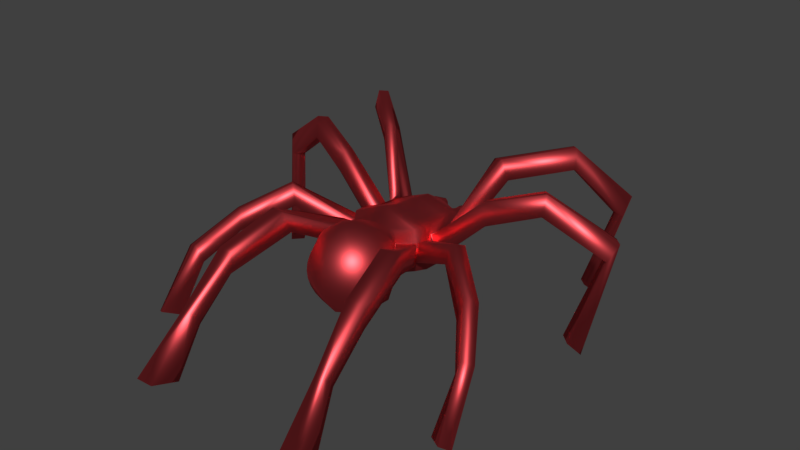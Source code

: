 # Source: satchimo_climb.blend  (saved by Blender 2.77.0; exported with 4.5.12 LTS)
import bpy
from mathutils import Matrix  # noqa: F401  (used for matrix-valued properties, if any)

bpy.ops.wm.read_factory_settings(use_empty=True)
scene = bpy.context.scene
scene.name = 'Scene'

# ---- collections
col_collection_1 = bpy.data.collections.new('Collection 1'); scene.collection.children.link(col_collection_1)

# ---- materials (node trees are filled in below, after node groups)
mat_material_001 = bpy.data.materials.new('Material.001')
mat_material_001.alpha_threshold = 0.0
mat_material_001.diffuse_color = (0.8, 0.1604, 0.1041, 1.0)
mat_material_001.roughness = 0.5

# ---- material node trees
mat_material_001.use_nodes = True; mat_material_001.node_tree.nodes.clear()
_N = mat_material_001.node_tree.nodes; _L = mat_material_001.node_tree.links
n0 = _N.new('ShaderNodeOutputMaterial'); n0.name = 'Material Output'; n0.location = (300, 300)
n1 = _N.new('ShaderNodeBsdfAnisotropic'); n1.name = 'Glossy BSDF'; n1.location = (-8, 352)
n1.distribution = 'GGX'
n1.inputs[0].default_value = (0.8275, 0.08269, 0.0957, 1.0)
n1.inputs[1].default_value = 0.483
_L.new(n1.outputs[0], n0.inputs[0])
n0.is_active_output = True

# ---- world
world_world = bpy.data.worlds.new('World'); scene.world = world_world
world_world.color = (0.05088, 0.05088, 0.05088)
world_world.use_sun_shadow = False
world_world.sun_shadow_jitter_overblur = 0.0
world_world.cycles.sampling_method = 'MANUAL'

# ---- meshes
me_cube_001 = bpy.data.meshes.new('Cube.001')
me_cube_001.from_pydata([(0.6956, 2.385, 1.979), (0.7249, 2.395, 1.789), (0.9886, 1.718, 1.931), (1.032, 1.766, 1.481), (0.6718, 2.33, 2.387), (0.9154, 1.682, 2.343), (1.159, 1.23, 1.835), (1.176, 1.293, 1.48), (0.7108, 2.802, 2.057), (0.6917, 2.746, 2.463), (0.397, 2.171, 2.658), (1.042, 0.6658, 1.814), (1.067, 0.6992, 1.481), (0.5775, 1.249, 1.249), (0.376, 2.553, 2.405), (0.462, 2.984, 2.181), (0.4538, 2.957, 2.376), (0.8462, 1.655, 2.795), (1.033, 1.676, 2.504), (1.288, 1.179, 1.874), (1.159, 0.6377, 1.829), (1.121, 0.1928, 1.863), (1.121, 0.2342, 1.546), (0.3881, 2.61, 1.999), (0.9461, 1.219, 2.804), (0.9931, 1.19, 2.482), (1.17, 1.733, 1.856), (0.918, 0.6503, 2.457), (0.9999, 0.6212, 2.468), (1.102, 1.157, 2.512), (2.737, 1.085, 3.3), (1.167, 0.1813, 2.527), (0.9989, -0.1836, 1.897), (0.99, -0.1245, 1.586), (0.8961, 0.6566, 2.852), (1.781, 2.497, 4.475), (1.952, 2.601, 3.844), (2.096, 2.388, 4.55), (2.787, 0.7009, 3.296), (2.643, 0.7028, 3.961), (2.614, 1.088, 3.936), (1.09, 0.1939, 2.911), (0.6868, -0.6289, 1.944), (0.6781, -0.5538, 1.609), (0.4098, -0.01917, 1.413), (2.275, 2.502, 3.906), (3.464, 4.025, 4.811), (3.565, 3.862, 4.189), (4.259, 1.244, 3.839), (4.303, 1.374, 4.481), (4.094, 1.625, 4.441), (4.046, 1.493, 3.807), (1.0, -0.1853, 2.948), (1.057, -0.2065, 2.562), (3.175, -0.7406, 3.434), (3.031, -0.8201, 2.782), (1.111, -0.2617, 1.893), (0.7915, -0.7262, 1.922), (1.448, -1.728, 2.275), (3.782, 3.67, 4.272), (3.674, 3.82, 4.878), (4.441, 5.429, 3.112), (4.394, 5.014, 2.613), (5.919, 2.018, 2.701), (6.152, 2.25, 3.242), (5.875, 2.547, 3.211), (5.662, 2.329, 2.693), (0.6651, -0.6819, 2.982), (2.924, -1.034, 3.519), (4.44, -1.806, 2.637), (4.322, -1.985, 2.007), (1.168, -0.2938, 2.554), (2.786, -1.093, 2.865), (0.8047, -0.7638, 2.607), (2.383, -2.443, 2.989), (1.424, -1.692, 1.989), (1.415, -1.765, 2.539), (4.726, 4.97, 2.6), (4.772, 5.383, 3.101), (3.583, 5.093, -0.2239), (5.29, 1.339, 0.1678), (5.333, 1.899, -0.1805), (4.136, -2.023, 2.745), (5.28, -3.076, 1.708), (2.408, -2.48, 3.653), (4.011, -2.184, 2.125), (1.827, -2.609, 2.999), (1.852, -2.647, 3.665), (0.7861, -0.9291, 1.595), (1.147, -2.678, 2.093), (1.136, -2.611, 1.819), (0.9253, -0.9268, 2.597), (1.115, -2.706, 2.353), (3.877, 4.724, 0.14), (3.838, 5.131, -0.3312), (3.631, 4.783, 0.1298), (5.0, 1.583, 0.22), (5.621, 1.572, -0.1848), (4.93, -3.227, 1.811), (5.591, -4.368, 0.02541), (2.848, -4.399, 3.119), (2.835, -4.413, 2.458), (2.28, -4.503, 2.469), (2.292, -4.485, 3.134), (1.348, -1.647, 1.693), (0.01496, -0.4638, 1.585), (0.4441, -0.509, 1.582), (1.082, -2.506, 1.538), (0.68, -0.658, 2.636), (0.8642, -1.004, 2.851), (1.326, -1.811, 2.782), (1.043, -2.699, 2.604), (5.314, -4.577, 0.1582), (5.17, -4.068, -0.0967), (2.876, -5.938, 1.785), (4.829, -4.218, 0.01024), (2.573, -5.962, 1.788), (1.221, -1.6, 1.397), (0.3955, -0.7225, 1.404), (0.7715, -1.122, 3.07), (1.187, -1.861, 2.998), (0.9341, -2.659, 2.837), (3.147, -7.376, 0.07519), (2.475, -6.503, -0.04502), (0.752, -0.919, 1.327), (0.8276, -1.554, 1.159), (0.9369, -2.302, 1.161), (0.6524, -1.272, 3.248), (1.003, -1.911, 3.18), (0.7925, -2.587, 3.044), (2.531, -7.38, 0.0731), (3.064, -6.463, -0.04787), (0.513, -1.448, 3.38), (0.7877, -1.954, 3.322), (0.6245, -2.484, 3.216), (0.3015, -1.145, 3.236), (0.2393, -1.351, 3.37), (0.3595, -1.64, 3.461), (0.5482, -1.99, 3.42), (0.4369, -2.355, 3.346), (0.1721, -1.575, 3.454), (0.2936, -2.018, 3.468), (0.2374, -2.205, 3.431), (-0.1965, -1.601, 3.412), (-0.1399, -2.229, 3.389), (0.4749, 0.7872, 1.255), (0.425, 0.3673, 1.352), (2.827, -5.586, 1.363), (2.53, -5.619, 1.366), (5.064, -2.989, 1.181), (4.737, -3.16, 1.299), (-0.5958, 2.399, 1.97), (-0.609, 2.416, 1.781), (-0.9369, 1.76, 1.975), (-0.9295, 1.816, 1.471), (-0.5755, 2.339, 2.373), (-0.8709, 1.668, 2.376), (-1.085, 1.23, 1.822), (-1.088, 1.305, 1.445), (-0.5735, 2.82, 2.045), (-0.5631, 2.758, 2.45), (-0.2989, 2.18, 2.648), (-1.013, 1.603, 2.579), (-1.144, 1.79, 1.943), (-1.047, 0.6263, 1.818), (-1.057, 0.6999, 1.466), (-0.4777, 1.231, 1.262), (-0.2506, 2.561, 2.397), (-0.3071, 2.992, 2.184), (-0.3046, 2.962, 2.378), (-0.8238, 1.652, 2.776), (-1.212, 1.198, 1.851), (-1.167, 0.6094, 1.839), (-1.191, 0.2103, 1.517), (-0.2523, 2.621, 1.991), (-0.1611, 2.865, 2.357), (-0.1627, 2.895, 2.163), (-0.9917, 1.223, 2.779), (-0.9929, 1.171, 2.485), (-0.9876, 0.6195, 2.497), (-1.09, 0.6066, 2.509), (-1.116, 1.154, 2.504), (-2.725, 1.191, 3.332), (-1.074, -0.2123, 1.893), (-1.066, -0.1635, 1.572), (-1.01, 0.6671, 2.813), (-1.768, 2.29, 4.594), (-1.926, 2.467, 3.983), (-2.087, 2.216, 4.664), (-2.756, 0.805, 3.352), (-2.615, 0.8448, 4.01), (-2.594, 1.23, 3.975), (-1.208, 0.1771, 2.871), (-1.26, 0.1591, 2.526), (-1.267, 0.1326, 1.854), (-0.6259, -0.5288, 1.955), (-0.6316, -0.489, 1.609), (-0.4677, -0.03761, 1.399), (-2.252, 2.31, 4.027), (-3.387, 3.85, 4.926), (-3.451, 3.706, 4.334), (-4.246, 1.354, 3.906), (-4.277, 1.499, 4.552), (-4.078, 1.756, 4.501), (-4.047, 1.611, 3.859), (-1.139, -0.2738, 2.924), (-1.092, -0.2145, 2.559), (-3.199, -0.8003, 3.433), (-3.04, -0.8886, 2.789), (-1.172, -0.2915, 1.892), (-0.7086, -0.6051, 1.92), (-1.191, -1.887, 1.997), (-3.695, 3.544, 4.392), (-3.601, 3.642, 4.953), (-4.091, 5.257, 3.051), (-4.038, 4.857, 2.597), (-5.935, 1.952, 2.666), (-6.21, 2.22, 3.209), (-5.939, 2.527, 3.187), (-5.69, 2.273, 2.638), (-0.7606, -0.7737, 2.912), (-0.7131, -0.6863, 2.593), (-2.912, -1.06, 3.537), (-4.368, -1.965, 2.657), (-4.237, -2.148, 2.029), (-1.188, -0.294, 2.553), (-2.76, -1.144, 2.895), (-0.798, -0.771, 2.547), (-2.214, -2.314, 2.863), (-1.147, -1.827, 1.726), (-1.186, -1.936, 2.259), (-4.361, 4.835, 2.515), (-4.418, 5.212, 3.029), (-2.783, 4.666, -0.09925), (-5.204, 1.121, 0.2117), (-5.273, 1.651, -0.1763), (-4.048, -2.157, 2.766), (-5.065, -3.345, 1.704), (-2.296, -2.486, 3.493), (-3.908, -2.308, 2.158), (-1.647, -2.432, 2.898), (-1.732, -2.614, 3.538), (-0.7387, -0.8395, 1.488), (-0.7233, -2.785, 1.895), (-0.6925, -2.711, 1.627), (-0.8816, -1.009, 2.439), (-0.7245, -2.815, 2.157), (-3.16, 4.348, 0.2355), (-3.013, 4.713, -0.2494), (-2.912, 4.389, 0.262), (-4.93, 1.384, 0.2498), (-5.543, 1.309, -0.1607), (-4.699, -3.445, 1.827), (-5.111, -4.655, -0.002959), (-2.578, -4.296, 2.875), (-2.535, -4.384, 2.267), (-1.982, -4.472, 2.323), (-2.024, -4.369, 2.937), (-1.064, -1.759, 1.455), (-0.4168, -0.4623, 1.58), (-0.6347, -2.593, 1.359), (-0.85, -1.106, 2.689), (-1.133, -1.978, 2.518), (-0.6939, -2.805, 2.418), (-4.817, -4.828, 0.1449), (-4.727, -4.302, -0.1006), (-2.481, -5.831, 1.624), (-4.376, -4.407, 0.02518), (-2.179, -5.857, 1.652), (-0.9372, -1.687, 1.19), (-0.3299, -0.7051, 1.374), (-0.5519, -2.438, 1.103), (-0.7793, -1.224, 2.916), (-1.028, -2.011, 2.757), (-0.6323, -2.756, 2.669), (-2.677, -7.423, 0.1237), (-1.973, -6.594, -0.09905), (-0.6326, -0.9154, 1.24), (-0.5884, -1.597, 1.028), (-0.6723, -1.362, 3.108), (-0.8792, -2.035, 2.973), (-0.5421, -2.67, 2.899), (-2.063, -7.438, 0.1646), (-2.56, -6.544, -0.147), (0.05954, -1.078, 0.9862), (-0.5322, -1.519, 3.265), (-0.6928, -2.051, 3.159), (-0.4269, -2.551, 3.101), (-0.3658, -1.191, 3.166), (-0.2891, -1.388, 3.312), (-0.3652, -1.689, 3.38), (-0.4751, -2.056, 3.307), (-0.2911, -2.402, 3.266), (-0.1783, -1.865, 3.447), (-0.2342, -2.052, 3.41), (0.06154, 2.41, 1.947), (0.06481, 2.431, 1.761), (0.06334, 2.354, 2.355), (0.06168, 2.308, 2.688), (0.3065, 2.864, 2.348), (0.3138, 2.891, 2.155), (-0.02231, 1.704, 3.082), (-0.05553, 1.313, 3.074), (-0.1046, 0.7623, 3.108), (-0.1138, 0.301, 3.222), (-0.1437, -0.1524, 3.317), (-0.0764, -0.6697, 3.061), (0.2471, -3.13, 1.955), (0.257, -3.052, 1.687), (0.2294, -3.151, 2.216), (0.2068, -3.122, 2.474), (0.02423, -0.5681, 1.45), (0.2575, -2.918, 1.418), (0.2487, -2.735, 1.156), (0.1801, -3.042, 2.721), (0.0384, -0.7917, 1.225), (0.1401, -1.835, 0.8046), (0.09612, -1.489, 0.8384), (0.1506, -2.915, 2.947), (0.1978, -2.296, 0.941), (0.1192, -2.746, 3.142), (-0.05194, -1.04, 3.243), (0.1979, -1.84, 3.49), (0.08738, -2.541, 3.301), (-0.03878, -1.275, 3.376), (0.02726, -2.055, 3.482), (0.05632, -2.308, 3.415), (-0.02099, -1.529, 3.463), (0.00118, -1.792, 3.498), (-0.4537, 0.7556, 1.259), (-0.4693, 0.3444, 1.325), (-2.401, -5.546, 1.168), (-2.106, -5.586, 1.195), (-4.828, -3.22, 1.185), (-4.489, -3.346, 1.325), (-1.091, 1.687, 2.787), (-1.242, 1.894, 2.161), (-1.192, 1.323, 2.679), (-1.338, 1.5, 2.052), (-1.152, 1.754, 2.941), (-1.27, 1.41, 2.848), (-1.425, 1.623, 2.23), (-1.308, 1.97, 2.327), (-1.321, 1.167, 1.964), (-1.281, 0.6192, 1.959), (-1.19, 0.6217, 2.621), (-1.233, 1.159, 2.625), (-1.383, 0.1062, 2.572), (-1.383, 0.06398, 1.907), (-1.277, -0.3699, 1.938), (-1.278, -0.3329, 2.601), (-1.274, -0.4074, 2.099), (-0.7963, -0.7756, 2.051), (-1.37, -0.5722, 2.722), (-0.9069, -0.9873, 2.657), (1.368, -0.6304, 2.078), (0.9768, -1.092, 2.058), (1.404, -0.6735, 2.742), (1.01, -1.141, 2.725), (1.427, 0.07399, 2.643), (1.341, 0.07419, 1.982), (1.187, -0.2989, 2.004), (1.267, -0.3008, 2.664), (1.464, 1.164, 2.044), (1.348, 0.6494, 1.992), (1.161, 0.6286, 2.632), (1.276, 1.143, 2.683), (1.102, 1.743, 2.701), (1.256, 1.807, 2.057), (1.357, 1.339, 2.059), (1.183, 1.289, 2.699), (0.4271, 1.865, 1.408), (-0.3031, 1.9, 1.42), (-0.3092, -0.6905, 3.024), (-0.5343, -0.7253, 2.976), (0.1716, -0.6611, 3.039), (0.4161, -0.6616, 3.019)], [], [(295, 0, 1, 296), (0, 2, 3, 1), (4, 5, 2, 0), (2, 6, 7, 3), (4, 0, 8, 9), (4, 10, 17, 5), (2, 5, 18, 26), (2, 26, 19, 6), (6, 11, 12, 7), (371, 3, 7, 13), (297, 4, 9, 14), (9, 8, 15, 16), (10, 4, 297, 298), (18, 5, 25, 29), (11, 6, 19, 20), (11, 21, 22, 12), (13, 7, 12, 145), (14, 23, 295, 297), (14, 9, 16, 299), (8, 23, 300, 15), (16, 15, 300, 299), (10, 298, 301, 17), (17, 24, 25, 5), (27, 11, 20, 28), (6, 25, 29, 19), (363, 30, 38, 364), (27, 31, 21, 11), (21, 32, 33, 22), (146, 145, 12, 22), (33, 44, 146, 22), (23, 14, 299, 300), (17, 301, 302, 24), (24, 34, 27, 25), (368, 367, 35, 36), (370, 37, 35, 367), (25, 27, 28, 29), (365, 364, 38, 39), (363, 366, 40, 30), (34, 41, 31, 27), (32, 42, 43, 33), (34, 24, 302, 303), (370, 369, 45, 37), (368, 36, 45, 369), (36, 35, 46, 47), (365, 39, 40, 366), (39, 38, 48, 49), (30, 40, 50, 51), (30, 51, 48, 38), (34, 303, 304, 41), (41, 52, 53, 31), (360, 359, 54, 55), (360, 55, 72, 361), (42, 32, 56, 57), (42, 58, 75, 43), (37, 45, 59, 60), (36, 47, 59, 45), (46, 35, 37, 60), (47, 46, 61, 62), (49, 48, 63, 64), (50, 40, 39, 49), (51, 50, 65, 66), (41, 304, 305, 52), (52, 67, 108, 53), (362, 68, 54, 359), (55, 54, 69, 70), (32, 53, 71, 56), (362, 361, 72, 68), (108, 42, 57, 73), (355, 74, 86, 356), (58, 42, 91, 76), (60, 59, 77, 78), (60, 78, 61, 46), (47, 62, 77, 59), (95, 62, 61, 79), (63, 48, 51, 66), (97, 64, 63, 80), (65, 50, 49, 64), (96, 66, 65, 81), (53, 108, 73, 71), (69, 54, 68, 82), (70, 69, 83, 149), (355, 357, 84, 74), (68, 72, 85, 82), (358, 356, 86, 87), (75, 58, 89, 90), (58, 76, 92, 89), (77, 93, 94, 78), (79, 61, 78, 94), (80, 63, 66, 96), (81, 65, 64, 97), (306, 375, 376, 67, 52, 305), (85, 72, 55, 70), (82, 98, 83, 69), (149, 113, 115, 150), (357, 71, 73, 358), (74, 84, 100, 101), (112, 98, 150, 115), (87, 86, 102, 103), (74, 101, 102, 86), (104, 88, 43, 75), (259, 270, 277, 242, 196), (104, 75, 90, 107), (90, 89, 307, 308), (42, 108, 67, 91), (91, 109, 110, 76), (76, 110, 111, 92), (92, 309, 307, 89), (93, 77, 62, 95), (99, 83, 98, 112), (100, 84, 87, 103), (101, 100, 114, 147), (99, 113, 149, 83), (102, 148, 116, 103), (124, 88, 104, 117), (43, 88, 124, 118, 106), (117, 104, 107, 126), (90, 308, 312, 107), (91, 67, 376, 109), (109, 119, 120, 110), (110, 120, 121, 111), (309, 92, 111, 310), (114, 100, 103, 116), (114, 122, 131, 147), (148, 102, 101, 147), (123, 130, 116, 148), (124, 117, 125), (125, 117, 126), (126, 107, 312, 313), (109, 376, 375, 119), (119, 127, 128, 120), (120, 128, 129, 121), (310, 111, 121, 314), (122, 114, 116, 130), (126, 319, 316, 125), (119, 375, 135, 127), (127, 132, 133, 128), (128, 133, 134, 129), (314, 121, 129, 318), (135, 136, 132, 127), (132, 137, 138, 133), (133, 138, 139, 134), (134, 320, 318, 129), (375, 306, 321, 135), (135, 321, 324, 136), (136, 140, 137, 132), (137, 322, 141, 138), (138, 141, 142, 139), (139, 323, 320, 134), (140, 328, 322, 137), (322, 325, 141), (141, 325, 142), (142, 326, 323, 139), (327, 140, 136, 324), (142, 325, 326), (328, 140, 327), (130, 123, 131, 122), (80, 96, 81, 97), (115, 113, 99, 112), (93, 95, 79, 94), (315, 124, 125, 284), (118, 124, 315, 311), (126, 313, 319), (325, 328, 293), (144, 326, 325), (328, 327, 143, 293), (125, 316, 317, 284), (123, 148, 147, 131), (70, 149, 150, 85), (295, 296, 152, 151), (151, 152, 154, 153), (155, 151, 153, 156), (153, 154, 158, 157), (155, 160, 159, 151), (155, 156, 170, 161), (153, 163, 162, 156), (153, 157, 171, 163), (157, 158, 165, 164), (372, 166, 158, 154), (297, 167, 160, 155), (160, 169, 168, 159), (161, 298, 297, 155), (162, 181, 178, 156), (164, 172, 171, 157), (164, 165, 173, 194), (166, 329, 165, 158), (167, 297, 295, 174), (167, 175, 169, 160), (159, 168, 176, 174), (169, 175, 176, 168), (161, 170, 301, 298), (170, 156, 178, 177), (179, 180, 172, 164), (157, 171, 181, 178), (343, 344, 189, 182), (179, 164, 194, 193), (194, 173, 184, 183), (330, 173, 165, 329), (184, 173, 330, 197), (174, 176, 175, 167), (170, 177, 302, 301), (177, 178, 179, 185), (342, 187, 186, 339), (340, 339, 186, 188), (178, 181, 180, 179), (345, 190, 189, 344), (343, 182, 191, 346), (185, 179, 193, 192), (183, 209, 194), (183, 184, 196, 195), (185, 303, 302, 177), (340, 188, 198, 341), (342, 341, 198, 187), (187, 200, 199, 186), (345, 346, 191, 190), (190, 202, 201, 189), (182, 204, 203, 191), (182, 189, 201, 204), (185, 192, 304, 303), (192, 193, 206, 205), (193, 225, 206), (348, 208, 207, 347), (348, 349, 226, 208), (195, 210, 209, 183), (195, 196, 229, 211), (43, 106, 44, 33), (188, 213, 212, 198), (187, 198, 212, 200), (199, 213, 188, 186), (200, 215, 214, 199), (202, 217, 216, 201), (203, 202, 190, 191), (204, 219, 218, 203), (192, 205, 305, 304), (205, 206, 221, 220), (350, 347, 207, 222), (208, 224, 223, 207), (183, 206, 225, 209), (350, 222, 226, 349), (221, 227, 210, 195), (351, 352, 240, 228), (211, 230, 245, 195), (213, 232, 231, 212), (213, 199, 214, 232), (200, 212, 231, 215), (249, 233, 214, 215), (216, 219, 204, 201), (251, 234, 216, 217), (218, 217, 202, 203), (250, 235, 218, 219), (206, 225, 227, 221), (223, 236, 222, 207), (224, 333, 237, 223), (351, 228, 238, 353), (222, 236, 239, 226), (354, 241, 240, 352), (229, 244, 243, 211), (211, 243, 246, 230), (231, 232, 248, 247), (233, 248, 232, 214), (234, 250, 219, 216), (235, 251, 217, 218), (306, 305, 205, 220, 374, 373), (239, 224, 208, 226), (236, 223, 237, 252), (333, 334, 267, 265), (353, 354, 227, 225), (228, 255, 254, 238), (264, 267, 334, 252), (241, 257, 256, 240), (228, 240, 256, 255), (258, 229, 196, 242), (106, 118, 311, 105), (258, 260, 244, 229), (244, 308, 307, 243), (195, 245, 220, 221), (245, 230, 262, 261), (230, 246, 263, 262), (246, 243, 307, 309), (247, 249, 215, 231), (253, 264, 252, 237), (254, 257, 241, 238), (255, 331, 266, 254), (253, 237, 333, 265), (256, 257, 268, 332), (277, 269, 258, 242), (105, 311, 270, 259), (269, 271, 260, 258), (244, 260, 312, 308), (245, 261, 374, 220), (261, 262, 273, 272), (262, 263, 274, 273), (309, 310, 263, 246), (266, 268, 257, 254), (266, 331, 283, 275), (332, 331, 255, 256), (276, 332, 268, 282), (277, 278, 269), (278, 271, 269), (271, 313, 312, 260), (261, 272, 373, 374), (272, 273, 280, 279), (273, 274, 281, 280), (310, 314, 274, 263), (275, 282, 268, 266), (271, 278, 316, 319), (272, 279, 288, 373), (279, 280, 286, 285), (280, 281, 287, 286), (314, 318, 281, 274), (288, 279, 285, 289), (285, 286, 291, 290), (286, 287, 292, 291), (287, 281, 318, 320), (373, 288, 321, 306), (288, 289, 324, 321), (289, 285, 290, 143), (290, 291, 294, 293), (291, 292, 144, 294), (292, 287, 320, 323), (143, 290, 293), (293, 294, 325), (294, 144, 325), (144, 292, 323, 326), (327, 324, 289, 143), (282, 275, 283, 276), (234, 251, 235, 250), (267, 264, 253, 265), (247, 248, 233, 249), (315, 284, 278, 277), (270, 311, 315, 277), (271, 319, 313), (325, 322, 328), (278, 284, 317, 316), (196, 184, 197, 259), (276, 283, 331, 332), (224, 239, 334, 333), (252, 334, 239, 236), (163, 171, 338, 336), (181, 337, 338, 171), (181, 162, 335, 337), (163, 336, 335, 162), (336, 338, 341, 342), (337, 340, 341, 338), (337, 335, 339, 340), (336, 342, 339, 335), (98, 82, 85, 150), (180, 181, 346, 345), (171, 343, 346, 181), (180, 345, 344, 172), (171, 172, 344, 343), (225, 350, 349, 209), (225, 193, 347, 350), (194, 209, 349, 348), (194, 348, 347, 193), (238, 241, 354, 353), (227, 354, 352, 210), (209, 351, 353, 225), (209, 210, 352, 351), (84, 357, 358, 87), (73, 57, 356, 358), (56, 71, 357, 355), (56, 355, 356, 57), (53, 32, 361, 362), (53, 362, 359, 31), (21, 360, 361, 32), (21, 31, 359, 360), (28, 365, 366, 29), (19, 29, 366, 363), (28, 20, 364, 365), (19, 363, 364, 20), (26, 368, 369, 19), (29, 19, 369, 370), (29, 370, 367, 18), (26, 18, 367, 368), (372, 296, 371), (372, 154, 152, 296), (296, 1, 3, 371), (166, 372, 371, 13), (145, 329, 166, 13), (146, 330, 329, 145), (44, 197, 330, 146), (259, 197, 44, 106, 105), (295, 23, 8, 0), (295, 151, 159, 174)])
me_cube_001.polygons.foreach_set('use_smooth', [True] * 384)
me_cube_001.materials.append(mat_material_001)
me_cube_001.use_remesh_preserve_volume = False
me_cube_001.use_remesh_preserve_attributes = False
me_cube_001.use_mirror_vertex_groups = False
me_cube_001.update()
arm_body = bpy.data.armatures.new('Body')  # bones are not reproduced
arm_primary_l = bpy.data.armatures.new('Primary.L')  # bones are not reproduced

# ---- objects
ob_satchimo = bpy.data.objects.new('Satchimo', arm_body)
ob_legs = bpy.data.objects.new('Legs', arm_primary_l)
ob_satchimomesh = bpy.data.objects.new('SatchimoMesh', me_cube_001)

# ---- transforms, parenting, visibility, modifiers, constraints
ob_satchimo.location = (0.0, 1.863e-09, -7.451e-09)
ob_satchimo.show_in_front = True
ob_satchimo.lineart.crease_threshold = 0.0
ob_legs.parent = ob_satchimo
ob_legs.location = (-0.2207, 0.231, 0.4216)
ob_legs.scale = (0.3, 0.3, 0.3)
ob_legs.show_in_front = True
ob_legs.lineart.crease_threshold = 0.0
ob_satchimomesh.parent = ob_legs
ob_satchimomesh.matrix_parent_inverse = Matrix(((1.0, 0.0, 0.0, 0.6681), (0.0, 1.0, 0.0, -0.7423), (0.0, -3.725e-08, 1.0, -1.347), (0.0, 0.0, 0.0, 1.0)))
ob_satchimomesh.location = (0.0, -2.98e-08, 1.059e-22)
ob_satchimomesh.scale = (0.557, 0.557, 0.557)
ob_satchimomesh.lineart.crease_threshold = 0.0
_vg = ob_satchimomesh.vertex_groups.new(name='Primary04.L')
for _i, _w in zip([214, 215, 231, 232, 233, 247, 248, 249], [0.1647, 0.9702, 0.9388, 0.2027, 1.013, 1.001, 1.022, 1.003]): _vg.add([_i], _w, 'REPLACE')
_vg = ob_satchimomesh.vertex_groups.new(name='Primary03.L')
for _i, _w in zip([199, 200, 212, 213, 214, 215, 231, 232], [0.08846, 0.9215, 0.8671, 0.1006, 0.8311, 0.009726, 0.06555, 0.7877]): _vg.add([_i], _w, 'REPLACE')
_vg = ob_satchimomesh.vertex_groups.new(name='Primary02.L')
for _i, _w in zip([186, 187, 188, 198, 199, 200, 212, 213], [0.5205, 0.1488, 0.8883, 0.8271, 0.9107, 0.07161, 0.1279, 0.907]): _vg.add([_i], _w, 'REPLACE')
_vg = ob_satchimomesh.vertex_groups.new(name='Primary01.L')
_vg.add([186, 187, 188, 198, 339, 340, 341, 342], 1.0, 'REPLACE')
_vg = ob_satchimomesh.vertex_groups.new(name='Secondary04.L')
for _i, _w in zip([216, 217, 218, 219, 234, 235, 250, 251], [0.9473, 0.5137, 0.1962, 0.8944, 1.01, 1.009, 1.046, 1.022]): _vg.add([_i], _w, 'REPLACE')
_vg = ob_satchimomesh.vertex_groups.new(name='Secondary03.L')
for _i, _w in zip([201, 202, 203, 204, 216, 217, 218, 219], [0.9257, 0.5324, 0.5228, 0.9373, 0.05401, 0.4846, 0.8024, 0.1054]): _vg.add([_i], _w, 'REPLACE')
_vg = ob_satchimomesh.vertex_groups.new(name='Secondary02.L')
for _i, _w in zip([182, 189, 190, 191, 201, 202, 203, 204], [0.05993, 0.0521, 0.8506, 0.8468, 0.05593, 0.4695, 0.4789, 0.03714]): _vg.add([_i], _w, 'REPLACE')
_vg = ob_satchimomesh.vertex_groups.new(name='Secondary01.L')
_vg.add([182, 189, 190, 191, 343, 344, 345, 346], 1.0, 'REPLACE')
_vg = ob_satchimomesh.vertex_groups.new(name='Tertiary04.L')
for _i, _w in zip([237, 252, 253, 264, 265, 267, 333, 334], [0.4871, 0.154, 1.006, 1.004, 0.9998, 0.9991, 0.9514, 0.9562]): _vg.add([_i], _w, 'REPLACE')
_vg = ob_satchimomesh.vertex_groups.new(name='Tertiary03.L')
for _i, _w in zip([223, 224, 236, 237, 239, 252, 333, 334], [0.09378, 0.9184, 0.09089, 0.5153, 0.9083, 0.8418, 0.0472, 0.03656]): _vg.add([_i], _w, 'REPLACE')
_vg = ob_satchimomesh.vertex_groups.new(name='Tertiary02.L')
for _i, _w in zip([207, 208, 222, 223, 224, 226, 236, 239], [0.9032, 0.9804, 0.6174, 0.9054, 0.0672, 0.9687, 0.9027, 0.09011]): _vg.add([_i], _w, 'REPLACE')
_vg = ob_satchimomesh.vertex_groups.new(name='Tertiary01.L')
_vg.add([207, 208, 222, 226, 347, 348, 349, 350], 1.0, 'REPLACE')
_vg = ob_satchimomesh.vertex_groups.new(name='Quaternary01.L')
_vg.add([228, 238, 240, 241, 351, 352, 353, 354], 1.0, 'REPLACE')
_vg = ob_satchimomesh.vertex_groups.new(name='Quaternary02.L')
for _i, _w in zip([228, 238, 240, 241, 254, 255, 256, 257], [0.04474, 0.4646, 0.03069, 0.4603, 0.4626, 0.01261, 0.024, 0.4554]): _vg.add([_i], _w, 'REPLACE')
_vg = ob_satchimomesh.vertex_groups.new(name='Quaternary03.L')
for _i, _w in zip([254, 255, 256, 257, 266, 268, 331, 332], [0.5356, 0.9516, 0.9375, 0.5412, 0.4827, 0.4814, 0.04727, 0.05908]): _vg.add([_i], _w, 'REPLACE')
_vg = ob_satchimomesh.vertex_groups.new(name='Quaternary04.L')
for _i, _w in zip([266, 268, 275, 276, 282, 283, 331, 332], [0.5192, 0.5204, 0.9967, 0.9971, 0.9952, 0.9961, 0.9512, 0.9406]): _vg.add([_i], _w, 'REPLACE')
_vg = ob_satchimomesh.vertex_groups.new(name='Quaternary01.R')
_vg.add([74, 84, 86, 87, 355, 356, 357, 358], 1.0, 'REPLACE')
_vg = ob_satchimomesh.vertex_groups.new(name='Quaternary02.R')
for _i, _w in zip([74, 84, 86, 87, 100, 101, 102, 103], [0.04776, 0.4628, 0.01922, 0.4672, 0.8752, 0.06359, 0.0693, 0.8466]): _vg.add([_i], _w, 'REPLACE')
_vg = ob_satchimomesh.vertex_groups.new(name='Quaternary03.R')
for _i, _w in zip([100, 101, 102, 103, 114, 116, 147, 148], [0.114, 0.9198, 0.9074, 0.1409, 0.4839, 0.4836, 0.04767, 0.05573]): _vg.add([_i], _w, 'REPLACE')
_vg = ob_satchimomesh.vertex_groups.new(name='Quaternary04.R')
for _i, _w in zip([114, 116, 122, 123, 130, 131, 147, 148], [0.5176, 0.5176, 0.9981, 0.9932, 0.9956, 0.9947, 0.9507, 0.9437]): _vg.add([_i], _w, 'REPLACE')
_vg = ob_satchimomesh.vertex_groups.new(name='Tertiary04.R')
for _i, _w in zip([83, 98, 99, 112, 113, 115, 149, 150], [0.488, 0.1136, 1.005, 1.005, 0.9995, 0.9979, 0.9469, 0.9236]): _vg.add([_i], _w, 'REPLACE')
_vg = ob_satchimomesh.vertex_groups.new(name='Tertiary03.R')
for _i, _w in zip([69, 70, 82, 83, 85, 98, 149, 150], [0.05663, 0.8885, 0.06584, 0.514, 0.8684, 0.883, 0.05294, 0.07532]): _vg.add([_i], _w, 'REPLACE')
_vg = ob_satchimomesh.vertex_groups.new(name='Tertiary02.R')
for _i, _w in zip([54, 55, 68, 69, 70, 72, 82, 85], [0.5358, 0.8633, 0.4788, 0.9409, 0.09129, 0.08426, 0.9263, 0.1156]): _vg.add([_i], _w, 'REPLACE')
_vg = ob_satchimomesh.vertex_groups.new(name='Tertiary01.R')
_vg.add([54, 55, 68, 72, 359, 360, 361, 362], 1.0, 'REPLACE')
_vg = ob_satchimomesh.vertex_groups.new(name='Secondary04.R')
for _i, _w in zip([63, 64, 65, 66, 80, 81, 96, 97], [0.9041, 0.1332, 0.07893, 0.8524, 1.006, 1.013, 1.025, 1.036]): _vg.add([_i], _w, 'REPLACE')
_vg = ob_satchimomesh.vertex_groups.new(name='Secondary03.R')
for _i, _w in zip([48, 49, 50, 51, 63, 64, 65, 66], [0.9507, 0.5363, 0.5299, 0.9539, 0.09756, 0.8636, 0.9197, 0.1475]): _vg.add([_i], _w, 'REPLACE')
_vg = ob_satchimomesh.vertex_groups.new(name='Secondary02.R')
for _i, _w in zip([30, 38, 39, 40, 48, 49, 50, 51], [0.0813, 0.0828, 0.8772, 0.8876, 0.02795, 0.4676, 0.4722, 0.01834]): _vg.add([_i], _w, 'REPLACE')
_vg = ob_satchimomesh.vertex_groups.new(name='Secondary01.R')
_vg.add([30, 38, 39, 40, 363, 364, 365, 366], 1.0, 'REPLACE')
_vg = ob_satchimomesh.vertex_groups.new(name='Primary01.R')
_vg.add([35, 36, 37, 45, 367, 368, 369, 370], 1.0, 'REPLACE')
_vg = ob_satchimomesh.vertex_groups.new(name='Primary02.R')
for _i, _w in zip([35, 37, 45, 46, 47, 59, 60, 367], [0.4534, 0.4635, 0.01836, 0.4667, 0.002981, 0.03505, 0.4727, 0.02694]): _vg.add([_i], _w, 'REPLACE')
_vg = ob_satchimomesh.vertex_groups.new(name='Primary03.R')
for _i, _w in zip([46, 47, 59, 60, 61, 62, 77, 78], [0.5304, 0.9655, 0.9444, 0.5296, 0.8606, 0.03014, 0.05867, 0.5113]): _vg.add([_i], _w, 'REPLACE')
_vg = ob_satchimomesh.vertex_groups.new(name='Primary04.R')
for _i, _w in zip([61, 62, 77, 78, 79, 93, 94, 95], [0.1388, 0.9601, 0.9448, 0.4875, 1.015, 1.001, 1.021, 1.003]): _vg.add([_i], _w, 'REPLACE')
_m = ob_satchimomesh.modifiers.new('Armature.001', 'ARMATURE')
_m.object = ob_legs

# ---- collection membership
col_collection_1.objects.link(ob_satchimo)
col_collection_1.objects.link(ob_legs)
col_collection_1.objects.link(ob_satchimomesh)

# ---- scene / render settings (as saved in the file)
scene.frame_start = 0; scene.frame_end = 24; scene.frame_set(24)
scene.render.engine = 'CYCLES'
scene.render.resolution_percentage = 50
scene.render.dither_intensity = 0.0
scene.render.use_sequencer = False
scene.render.use_persistent_data = True
scene.cycles.use_denoising = False
scene.cycles.samples = 20
scene.cycles.sampling_pattern = 'TABULATED_SOBOL'
scene.cycles.light_sampling_threshold = 0.0
scene.cycles.use_adaptive_sampling = False
scene.cycles.use_light_tree = False
scene.cycles.blur_glossy = 0.0
scene.cycles.sample_clamp_indirect = 0.0
scene.view_settings.view_transform = 'Standard'
bpy.context.view_layer.update()

# ---- added for rendering (the .blend has no active camera and no usable light): camera, sun
cam_auto = bpy.data.cameras.new('AutoCamera')
cam_auto.lens = 50.0
cam_auto.sensor_width = 36.0
cam_auto.clip_end = 1000.0
ob_auto_camera = bpy.data.objects.new('AutoCamera', cam_auto)
scene.collection.objects.link(ob_auto_camera)
ob_auto_camera.location = (3.0697, -3.63841, 2.91767)
ob_auto_camera.rotation_euler = (1.09748, -7.21219e-08, 0.694738)
scene.camera = ob_auto_camera
light_auto_sun = bpy.data.lights.new('AutoSun', 'SUN')
light_auto_sun.energy = 3.0
light_auto_sun.angle = 0.0523599
ob_auto_sun = bpy.data.objects.new('AutoSun', light_auto_sun)
scene.collection.objects.link(ob_auto_sun)
ob_auto_sun.rotation_euler = (0.872665, 0.174533, 0.523599)
bpy.context.view_layer.update()
